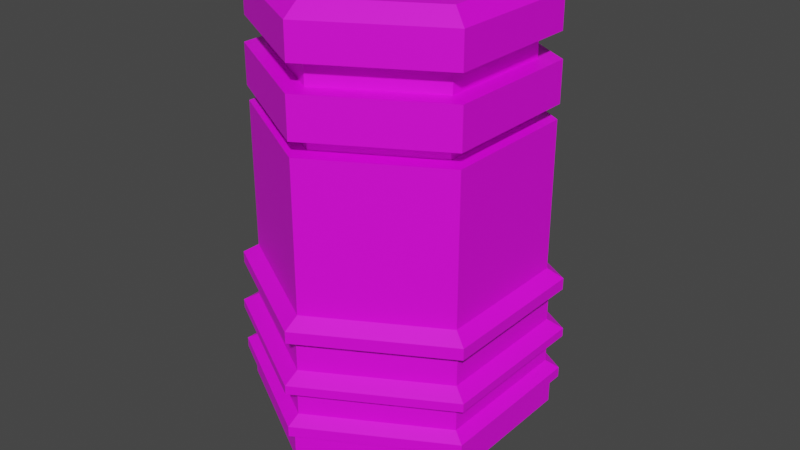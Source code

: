 # Source: blaster.blend  (saved by Blender 2.82.7; exported with 4.5.12 LTS)
import bpy
from mathutils import Matrix  # noqa: F401  (used for matrix-valued properties, if any)

bpy.ops.wm.read_factory_settings(use_empty=True)
scene = bpy.context.scene
scene.name = 'Scene'

# ---- collections
col_collection = bpy.data.collections.new('Collection'); scene.collection.children.link(col_collection)

# ---- images (referenced by path relative to the original .blend; pixels are not part of the script)
import os
ASSET_DIR = os.environ.get("B2B_ASSET_DIR", "")  # directory of the original .blend (textures are referenced by path, not embedded)
HERE = os.path.dirname(os.path.abspath(__file__))  # packed textures are extracted next to this script under _unpacked/

def load_image(name, relpath, width, height, colorspace="sRGB"):
    """Load a texture the original file referenced (path relative to the .blend, or extracted next to this script)."""
    p = next((c for c in (os.path.join(HERE, relpath), os.path.join(ASSET_DIR, relpath)) if relpath and os.path.exists(c)), "")
    if p:
        img = bpy.data.images.load(p, check_existing=True)
        img.name = name
    else:  # same state as the original file: an image datablock whose file is absent (Cycles renders it pink)
        img = bpy.data.images.new(name, width, height)
        img.source = "FILE"
        img.filepath = "//" + (relpath or name)
    img.colorspace_settings.name = colorspace
    return img
img_blaster = load_image('blaster', '', 1024, 1024, 'sRGB')

# ---- materials (node trees are filled in below, after node groups)
mat_material_001 = bpy.data.materials.new('Material.001')
mat_material_001.use_transparent_shadow = False

# ---- material node trees
mat_material_001.use_nodes = True; mat_material_001.node_tree.nodes.clear()
_N = mat_material_001.node_tree.nodes; _L = mat_material_001.node_tree.links
n0 = _N.new('ShaderNodeOutputMaterial'); n0.name = 'Material Output'; n0.location = (300, 300)
n1 = _N.new('ShaderNodeBsdfPrincipled'); n1.name = 'Principled BSDF'; n1.location = (10, 300)
n1.distribution = 'GGX'
n1.subsurface_method = 'BURLEY'
n1.inputs[3].default_value = 1.45
n1.inputs[27].default_value = (0.0, 0.0, 0.0, 1.0)
n1.inputs[28].default_value = 1.0
n2 = _N.new('ShaderNodeTexImage'); n2.name = 'Image Texture'; n2.location = (-280, 280)
n2.image = img_blaster
_L.new(n1.outputs[0], n0.inputs[0])
_L.new(n2.outputs[0], n1.inputs[0])
n0.is_active_output = True

# ---- world
world_world = bpy.data.worlds.new('World'); scene.world = world_world
world_world.use_nodes = True; world_world.node_tree.nodes.clear()
_N = world_world.node_tree.nodes; _L = world_world.node_tree.links
n0 = _N.new('ShaderNodeOutputWorld'); n0.name = 'World Output'; n0.location = (300, 300)
n1 = _N.new('ShaderNodeBackground'); n1.name = 'Background'; n1.location = (10, 300)
n1.inputs[0].default_value = (0.05088, 0.05088, 0.05088, 1.0)
_L.new(n1.outputs[0], n0.inputs[0])
n0.is_active_output = True
world_world.color = (0.05088, 0.05088, 0.05088)
world_world.use_sun_shadow = False
world_world.sun_shadow_jitter_overblur = 0.0

# ---- meshes
me_circle = bpy.data.meshes.new('Circle')
me_circle.from_pydata([(1.247e-08, 0.3721, -0.4), (-0.3223, 0.1861, -0.4), (-0.3223, -0.1861, -0.4), (4.501e-08, -0.3721, -0.4), (0.3223, -0.1861, -0.4), (0.3223, 0.1861, -0.4), (-1.079e-08, 0.8718, -0.03976), (-0.755, 0.4359, -0.03976), (-0.755, -0.4359, -0.03976), (6.542e-08, -0.8718, -0.03976), (0.755, -0.4359, -0.03976), (0.755, 0.4359, -0.03976), (-1.079e-08, 0.8718, 0.1304), (-0.755, 0.4359, 0.1304), (-0.755, -0.4359, 0.1304), (6.542e-08, -0.8718, 0.1304), (0.755, -0.4359, 0.1304), (0.755, 0.4359, 0.1304), (-1.238e-08, 0.917, 0.1304), (-0.7941, 0.4585, 0.1304), (-0.7941, -0.4585, 0.1304), (6.778e-08, -0.917, 0.1304), (0.7941, -0.4585, 0.1304), (0.7941, 0.4585, 0.1304), (-1.238e-08, 0.8386, 0.2321), (-0.7263, 0.4193, 0.2321), (-0.7263, -0.4193, 0.2321), (5.834e-08, -0.8386, 0.2321), (0.7263, -0.4193, 0.2321), (0.7263, 0.4193, 0.2321), (-0.7941, 0.4585, 0.1902), (-1.238e-08, 0.917, 0.1902), (-0.7941, -0.4585, 0.1902), (6.778e-08, -0.917, 0.1902), (0.7941, -0.4585, 0.1902), (0.7941, 0.4585, 0.1902), (-1.238e-08, 0.8386, 0.4035), (-0.7263, 0.4193, 0.4035), (-0.7263, -0.4193, 0.4035), (5.834e-08, -0.8386, 0.4035), (0.7263, -0.4193, 0.4035), (0.7263, 0.4193, 0.4035), (-1.364e-08, 0.9238, 0.4035), (-0.8, 0.4619, 0.4035), (-0.8, -0.4619, 0.4035), (6.427e-08, -0.9238, 0.4035), (0.8, -0.4619, 0.4035), (0.8, 0.4619, 0.4035), (-1.364e-08, 0.831, 0.5047), (-0.7197, 0.4155, 0.5047), (-0.7197, -0.4155, 0.5047), (4.99e-08, -0.831, 0.5047), (0.7197, -0.4155, 0.5047), (0.7197, 0.4155, 0.5047), (-0.8, 0.4619, 0.4541), (-1.364e-08, 0.9238, 0.4541), (-0.8, -0.4619, 0.4541), (6.427e-08, -0.9238, 0.4541), (0.8, -0.4619, 0.4541), (0.8, 0.4619, 0.4541), (-6.996e-09, 0.831, 0.7047), (-0.7197, 0.4155, 0.7047), (-0.7197, -0.4155, 0.7047), (5.654e-08, -0.831, 0.7047), (0.7197, -0.4155, 0.7047), (0.7197, 0.4155, 0.7047), (-7.619e-09, 0.905, 0.7047), (-0.7838, 0.4525, 0.7047), (-0.7838, -0.4525, 0.7047), (6.158e-08, -0.905, 0.7047), (0.7838, -0.4525, 0.7047), (0.7838, 0.4525, 0.7047), (-7.619e-09, 0.8129, 0.8287), (-0.704, 0.4064, 0.8287), (-0.704, -0.4064, 0.8287), (4.731e-08, -0.8129, 0.8287), (0.704, -0.4064, 0.8287), (0.704, 0.4064, 0.8287), (-0.7838, 0.4525, 0.7733), (-7.619e-09, 0.905, 0.7733), (-0.7838, -0.4525, 0.7733), (6.158e-08, -0.905, 0.7733), (0.7838, -0.4525, 0.7733), (0.7838, 0.4525, 0.7733), (8.864e-09, 0.8129, 1.696), (-0.704, 0.4064, 1.696), (-0.704, -0.4064, 1.696), (6.379e-08, -0.8129, 1.696), (0.704, -0.4064, 1.696), (0.704, 0.4064, 1.696), (1.047e-08, 0.6941, 1.696), (-0.6011, 0.347, 1.696), (-0.6011, -0.347, 1.696), (5.737e-08, -0.6941, 1.696), (0.6011, -0.347, 1.696), (0.6011, 0.347, 1.696), (1.047e-08, 0.6941, 1.781), (-0.6011, 0.347, 1.781), (-0.6011, -0.347, 1.781), (5.737e-08, -0.6941, 1.781), (0.6011, -0.347, 1.781), (0.6011, 0.347, 1.781), (1.237e-08, 0.8202, 1.781), (-0.7103, 0.4101, 1.781), (-0.7103, -0.4101, 1.781), (6.78e-08, -0.8202, 1.781), (0.7103, -0.4101, 1.781), (0.7103, 0.4101, 1.781), (2.491e-09, 0.8202, 2.017), (-0.7103, 0.4101, 2.017), (-0.7103, -0.4101, 2.017), (5.792e-08, -0.8202, 2.017), (0.7103, -0.4101, 2.017), (0.7103, 0.4101, 2.017), (2.113e-09, 0.696, 2.017), (-0.6027, 0.348, 2.017), (-0.6027, -0.348, 2.017), (4.914e-08, -0.696, 2.017), (0.6027, -0.348, 2.017), (0.6027, 0.348, 2.017), (2.113e-09, 0.696, 2.162), (-0.6027, 0.348, 2.162), (-0.6027, -0.348, 2.162), (4.914e-08, -0.696, 2.162), (0.6027, -0.348, 2.162), (0.6027, 0.348, 2.162), (2.459e-09, 0.8099, 2.162), (-0.7014, 0.4049, 2.162), (-0.7014, -0.4049, 2.162), (5.718e-08, -0.8099, 2.162), (0.7014, -0.4049, 2.162), (0.7014, 0.4049, 2.162), (2.459e-09, 0.8099, 2.363), (-0.7014, 0.4049, 2.363), (-0.7014, -0.4049, 2.363), (5.718e-08, -0.8099, 2.363), (0.7014, -0.4049, 2.363), (0.7014, 0.4049, 2.363), (2.15e-09, 0.708, 2.443), (-0.6132, 0.354, 2.443), (-0.6132, -0.354, 2.443), (4.999e-08, -0.708, 2.443), (0.6132, -0.354, 2.443), (0.6132, 0.354, 2.443), (1.402e-09, 0.4617, 2.443), (-0.3998, 0.2308, 2.443), (-0.3998, -0.2308, 2.443), (3.26e-08, -0.4617, 2.443), (0.3998, -0.2308, 2.443), (0.3998, 0.2308, 2.443), (2.518e-09, 0.4013, 2.036), (-0.3475, 0.2006, 2.036), (-0.3475, -0.2006, 2.036), (2.963e-08, -0.4013, 2.036), (0.3475, -0.2006, 2.036), (0.3475, 0.2006, 2.036)], [], [(1, 0, 5, 4, 3, 2), (11, 6, 12, 17), (4, 5, 11, 10), (2, 3, 9, 8), (0, 1, 7, 6), (5, 0, 6, 11), (3, 4, 10, 9), (1, 2, 8, 7), (16, 17, 23, 22), (9, 10, 16, 15), (7, 8, 14, 13), (10, 11, 17, 16), (8, 9, 15, 14), (6, 7, 13, 12), (23, 18, 31, 35), (14, 15, 21, 20), (12, 13, 19, 18), (17, 12, 18, 23), (15, 16, 22, 21), (13, 14, 20, 19), (29, 24, 36, 41), (21, 22, 34, 33), (19, 20, 32, 30), (22, 23, 35, 34), (20, 21, 33, 32), (18, 19, 30, 31), (25, 24, 31, 30), (26, 25, 30, 32), (27, 26, 32, 33), (28, 27, 33, 34), (29, 28, 34, 35), (24, 29, 35, 31), (40, 41, 47, 46), (27, 28, 40, 39), (25, 26, 38, 37), (28, 29, 41, 40), (26, 27, 39, 38), (24, 25, 37, 36), (45, 46, 58, 57), (38, 39, 45, 44), (36, 37, 43, 42), (41, 36, 42, 47), (39, 40, 46, 45), (37, 38, 44, 43), (49, 50, 62, 61), (43, 44, 56, 54), (46, 47, 59, 58), (44, 45, 57, 56), (42, 43, 54, 55), (47, 42, 55, 59), (49, 48, 55, 54), (50, 49, 54, 56), (51, 50, 56, 57), (52, 51, 57, 58), (53, 52, 58, 59), (48, 53, 59, 55), (60, 61, 67, 66), (52, 53, 65, 64), (50, 51, 63, 62), (48, 49, 61, 60), (53, 48, 60, 65), (51, 52, 64, 63), (70, 71, 83, 82), (65, 60, 66, 71), (63, 64, 70, 69), (61, 62, 68, 67), (64, 65, 71, 70), (62, 63, 69, 68), (76, 77, 89, 88), (68, 69, 81, 80), (66, 67, 78, 79), (71, 66, 79, 83), (69, 70, 82, 81), (67, 68, 80, 78), (73, 72, 79, 78), (74, 73, 78, 80), (75, 74, 80, 81), (76, 75, 81, 82), (77, 76, 82, 83), (72, 77, 83, 79), (89, 84, 90, 95), (74, 75, 87, 86), (72, 73, 85, 84), (77, 72, 84, 89), (75, 76, 88, 87), (73, 74, 86, 85), (94, 95, 101, 100), (87, 88, 94, 93), (85, 86, 92, 91), (88, 89, 95, 94), (86, 87, 93, 92), (84, 85, 91, 90), (101, 96, 102, 107), (92, 93, 99, 98), (90, 91, 97, 96), (95, 90, 96, 101), (93, 94, 100, 99), (91, 92, 98, 97), (106, 107, 113, 112), (99, 100, 106, 105), (97, 98, 104, 103), (100, 101, 107, 106), (98, 99, 105, 104), (96, 97, 103, 102), (111, 112, 118, 117), (104, 105, 111, 110), (102, 103, 109, 108), (107, 102, 108, 113), (105, 106, 112, 111), (103, 104, 110, 109), (116, 117, 123, 122), (109, 110, 116, 115), (112, 113, 119, 118), (110, 111, 117, 116), (108, 109, 115, 114), (113, 108, 114, 119), (121, 122, 128, 127), (114, 115, 121, 120), (119, 114, 120, 125), (117, 118, 124, 123), (115, 116, 122, 121), (118, 119, 125, 124), (126, 127, 133, 132), (124, 125, 131, 130), (122, 123, 129, 128), (120, 121, 127, 126), (125, 120, 126, 131), (123, 124, 130, 129), (136, 137, 143, 142), (131, 126, 132, 137), (129, 130, 136, 135), (127, 128, 134, 133), (130, 131, 137, 136), (128, 129, 135, 134), (143, 138, 144, 149), (134, 135, 141, 140), (132, 133, 139, 138), (137, 132, 138, 143), (135, 136, 142, 141), (133, 134, 140, 139), (148, 149, 155, 154), (141, 142, 148, 147), (139, 140, 146, 145), (142, 143, 149, 148), (140, 141, 147, 146), (138, 139, 145, 144), (151, 152, 153, 154, 155, 150), (146, 147, 153, 152), (144, 145, 151, 150), (149, 144, 150, 155), (147, 148, 154, 153), (145, 146, 152, 151)])
_uv = me_circle.uv_layers.new(name='UVMap')
_uv.uv.foreach_set('vector', [0.1032, 0.8511, 0.1032, 0.7972, 0.1511, 0.7703, 0.1989, 0.7972, 0.1989, 0.8511, 0.1511, 0.878, 0.9162, 0.1893, 0.9162, 0.06309, 0.9415, 0.06309, 0.9415, 0.1893, 0.5838, 0.7094, 0.6316, 0.6825, 0.6959, 0.7187, 0.5838, 0.7818, 0.5359, 0.6286, 0.5359, 0.6825, 0.4717, 0.7187, 0.4717, 0.5925, 0.6316, 0.6286, 0.5838, 0.6017, 0.5838, 0.5294, 0.6959, 0.5925, 0.6316, 0.6825, 0.6316, 0.6286, 0.6959, 0.5925, 0.6959, 0.7187, 0.5359, 0.6825, 0.5838, 0.7094, 0.5838, 0.7818, 0.4717, 0.7187, 0.5838, 0.6017, 0.5359, 0.6286, 0.4717, 0.5925, 0.5838, 0.5294, 0.005809, 0.337, 0.04518, 0.2467, 0.03937, 0.2499, 0.0, 0.3338, 0.639, 0.7818, 0.639, 0.8449, 0.6137, 0.8453, 0.6137, 0.7822, 0.958, 0.977, 0.9386, 0.9573, 0.9694, 0.9296, 0.9701, 0.9927, 0.9174, 0.2524, 0.9162, 0.1893, 0.9415, 0.1893, 0.9427, 0.2524, 0.9386, 0.9573, 0.9394, 0.8311, 0.9701, 0.8034, 0.9694, 0.9296, 0.9162, 0.06309, 0.9174, 0.0, 0.9427, 0.0, 0.9415, 0.06309, 0.1779, 0.2509, 0.1779, 0.1181, 0.1868, 0.1181, 0.1868, 0.2509, 0.23, 0.337, 0.1179, 0.274, 0.1179, 0.2674, 0.2358, 0.3338, 0.1573, 0.3098, 0.2694, 0.2467, 0.2752, 0.2499, 0.1573, 0.3163, 0.04518, 0.2467, 0.1573, 0.3098, 0.1573, 0.3163, 0.03937, 0.2499, 0.1179, 0.274, 0.005809, 0.337, 0.0, 0.3338, 0.1179, 0.2674, 0.2694, 0.2467, 0.23, 0.337, 0.2358, 0.3338, 0.2752, 0.2499, 0.9693, 0.06069, 0.9693, 0.1821, 0.9438, 0.1821, 0.9438, 0.06069, 0.1875, 0.2553, 0.1875, 0.1889, 0.1964, 0.1887, 0.1964, 0.2551, 0.1869, 0.0554, 0.1822, 0.2488, 0.1911, 0.2488, 0.1958, 0.05545, 0.1792, 0.3172, 0.1779, 0.2509, 0.1868, 0.2509, 0.1881, 0.3172, 0.1822, 0.2488, 0.1889, 0.3192, 0.1978, 0.3193, 0.1911, 0.2488, 0.1779, 0.1181, 0.1792, 0.05179, 0.1881, 0.05179, 0.1868, 0.1181, 0.2194, 0.3258, 0.1116, 0.2651, 0.1116, 0.2537, 0.04589, 0.1639, 0.2588, 0.2306, 0.2194, 0.3258, 0.04589, 0.1639, 0.04589, 0.2966, 0.1509, 0.2913, 0.2588, 0.2306, 0.04589, 0.2966, 0.1509, 0.3026, 0.2853, 0.2443, 0.1509, 0.2913, 0.1509, 0.3026, 0.2752, 0.2499, 0.2459, 0.3394, 0.2853, 0.2443, 0.2752, 0.2499, 0.2358, 0.3338, 0.1116, 0.2651, 0.2459, 0.3394, 0.2358, 0.3338, 0.1116, 0.2537, 0.2485, 0.1944, 0.1142, 0.2414, 0.1142, 0.2537, 0.2376, 0.2006, 0.639, 0.8429, 0.639, 0.7822, 0.6644, 0.7818, 0.6644, 0.8425, 0.4126, 0.9524, 0.4118, 0.8917, 0.4373, 0.8918, 0.438, 0.9525, 0.9681, 0.0, 0.9693, 0.06069, 0.9438, 0.06069, 0.9427, 1.725e-08, 0.4118, 0.8917, 0.4126, 0.7703, 0.438, 0.7704, 0.4373, 0.8918, 0.9693, 0.1821, 0.9681, 0.2428, 0.9427, 0.2428, 0.9438, 0.1821, 0.1861, 0.2395, 0.1861, 0.3064, 0.1785, 0.3065, 0.1785, 0.2396, 0.1103, 0.1373, 0.2485, 0.07302, 0.2376, 0.06685, 0.1103, 0.125, 0.222, 0.1807, 0.222, 0.05935, 0.233, 0.05318, 0.233, 0.1869, 0.1142, 0.2414, 0.222, 0.1807, 0.233, 0.1869, 0.1142, 0.2537, 0.2485, 0.07302, 0.2485, 0.1944, 0.2376, 0.2006, 0.2376, 0.06685, 0.222, 0.05935, 0.1103, 0.1373, 0.1103, 0.125, 0.233, 0.05318, 0.9443, 0.4478, 0.9435, 0.3877, 0.9732, 0.3879, 0.974, 0.448, 0.1914, 0.2482, 0.1905, 0.1813, 0.198, 0.1814, 0.1989, 0.2482, 0.1956, 0.05179, 0.1968, 0.1186, 0.1893, 0.1186, 0.1881, 0.05179, 0.1905, 0.1813, 0.1914, 0.04761, 0.1989, 0.04765, 0.198, 0.1814, 0.1968, 0.2523, 0.1956, 0.3192, 0.1881, 0.3192, 0.1893, 0.2523, 0.1968, 0.1186, 0.1968, 0.2523, 0.1893, 0.2523, 0.1893, 0.1186, 0.1188, 0.254, 0.2257, 0.1938, 0.2376, 0.2006, 0.1188, 0.2674, 0.01194, 0.1938, 0.1188, 0.254, 0.1188, 0.2674, 2.655e-08, 0.2006, 0.01194, 0.07357, 0.01194, 0.1938, 2.655e-08, 0.2006, 0.0, 0.06685, 0.1188, 0.01343, 0.01194, 0.07357, 0.0, 0.06685, 0.1188, 0.0, 0.2257, 0.07357, 0.1188, 0.01343, 0.1188, 0.0, 0.2376, 0.06685, 0.2257, 0.1938, 0.2257, 0.07357, 0.2376, 0.06685, 0.2376, 0.2006, 0.05541, 0.2886, 0.1623, 0.3488, 0.1623, 0.3595, 0.04589, 0.294, 0.9424, 0.2674, 0.9435, 0.3275, 0.9138, 0.3275, 0.9127, 0.2674, 0.9435, 0.3877, 0.9443, 0.2674, 0.974, 0.2676, 0.9732, 0.3879, 0.9435, 0.4478, 0.9424, 0.508, 0.9127, 0.508, 0.9138, 0.4478, 0.9435, 0.3275, 0.9435, 0.4478, 0.9138, 0.4478, 0.9138, 0.3275, 0.5838, 0.7818, 0.5838, 0.8419, 0.5542, 0.8424, 0.5542, 0.7823, 0.1877, 0.2565, 0.1865, 0.191, 0.1967, 0.191, 0.1979, 0.2565, 0.05541, 0.1683, 0.05541, 0.2886, 0.04589, 0.294, 0.04589, 0.163, 0.2691, 0.1683, 0.1623, 0.1082, 0.1623, 0.09749, 0.2786, 0.163, 0.1623, 0.3488, 0.2691, 0.2886, 0.2786, 0.294, 0.1623, 0.3595, 0.1623, 0.1082, 0.05541, 0.1683, 0.04589, 0.163, 0.1623, 0.09749, 0.2691, 0.2886, 0.2691, 0.1683, 0.2786, 0.163, 0.2786, 0.294, 0.8247, 0.7647, 0.8258, 0.8235, 0.697, 0.8235, 0.6959, 0.7647, 0.1827, 0.2206, 0.1835, 0.08964, 0.1937, 0.08971, 0.1929, 0.2207, 0.1865, 0.06002, 0.1838, 0.2543, 0.194, 0.2543, 0.1967, 0.06002, 0.1865, 0.191, 0.1865, 0.06002, 0.1967, 0.06002, 0.1967, 0.191, 0.1967, 0.2565, 0.1967, 0.322, 0.1865, 0.3222, 0.1865, 0.2567, 0.1835, 0.2861, 0.1827, 0.2206, 0.1929, 0.2207, 0.1937, 0.2862, 0.1003, 0.2186, 0.1003, 0.3363, 0.233, 0.1828, 0.233, 0.05182, 0.1619, 0.04654, 0.1003, 0.2186, 0.233, 0.05182, 0.1619, 0.0332, 0.2664, 0.1054, 0.1619, 0.04654, 0.1619, 0.0332, 0.2782, 0.0987, 0.2664, 0.223, 0.2664, 0.1054, 0.2782, 0.0987, 0.2782, 0.2297, 0.1619, 0.2818, 0.2664, 0.223, 0.2782, 0.2297, 0.1658, 0.09206, 0.1003, 0.3363, 0.1619, 0.2818, 0.1658, 0.09206, 0.233, 0.1828, 0.9049, 0.5882, 0.9049, 0.7059, 0.8897, 0.6973, 0.8897, 0.5968, 0.9558, 0.8235, 0.9558, 0.9412, 0.827, 0.9412, 0.827, 0.8235, 0.8258, 0.9412, 0.8247, 1.0, 0.6959, 1.0, 0.697, 0.9412, 0.8258, 0.8235, 0.8258, 0.9412, 0.697, 0.9412, 0.697, 0.8235, 0.3203, 0.897, 0.26, 0.8959, 0.2599, 0.7703, 0.3203, 0.7714, 0.9547, 0.7647, 0.9558, 0.8235, 0.827, 0.8235, 0.8258, 0.7647, 0.2202, 0.985, 0.17, 0.986, 0.17, 0.9735, 0.2202, 0.9726, 0.6959, 0.5882, 0.8004, 0.5294, 0.8004, 0.5466, 0.7112, 0.5968, 0.8004, 0.7647, 0.6959, 0.7059, 0.7112, 0.6973, 0.8004, 0.7475, 0.8004, 0.5294, 0.9049, 0.5882, 0.8897, 0.5968, 0.8004, 0.5466, 0.6959, 0.7059, 0.6959, 0.5882, 0.7112, 0.5968, 0.7112, 0.6973, 0.9049, 0.7059, 0.8004, 0.7647, 0.8004, 0.7475, 0.8897, 0.6973, 0.4057, 0.6013, 0.3164, 0.5511, 0.3164, 0.5329, 0.4219, 0.5922, 0.06481, 0.9687, 0.1653, 0.9693, 0.1652, 0.9818, 0.06474, 0.9812, 0.06951, 0.986, 0.01928, 0.985, 0.01928, 0.9726, 0.06951, 0.9735, 0.17, 0.986, 0.06951, 0.986, 0.06951, 0.9735, 0.17, 0.9735, 0.05856, 0.987, 0.008322, 0.987, 0.008098, 0.9745, 0.05834, 0.9745, 0.01458, 0.9693, 0.06481, 0.9687, 0.06474, 0.9812, 0.01451, 0.9818, 0.457, 0.5329, 0.4582, 0.5922, 0.423, 0.5922, 0.4219, 0.5329, 0.3164, 0.752, 0.4057, 0.7018, 0.4219, 0.7109, 0.3164, 0.7703, 0.2272, 0.6013, 0.2272, 0.7018, 0.2109, 0.7109, 0.2109, 0.5922, 0.4057, 0.7018, 0.4057, 0.6013, 0.4219, 0.5922, 0.4219, 0.7109, 0.2272, 0.7018, 0.3164, 0.752, 0.3164, 0.7703, 0.2109, 0.7109, 0.3164, 0.5511, 0.2272, 0.6013, 0.2109, 0.5922, 0.3164, 0.5329, 0.2109, 0.7109, 0.1055, 0.7703, 0.1055, 0.7523, 0.195, 0.7019, 0.9359, 0.6481, 0.9367, 0.5294, 0.9718, 0.5296, 0.9711, 0.6483, 0.4582, 0.7109, 0.457, 0.7703, 0.4219, 0.7703, 0.423, 0.7109, 0.4582, 0.5922, 0.4582, 0.7109, 0.423, 0.7109, 0.423, 0.5922, 0.4717, 0.8418, 0.4717, 0.7824, 0.5068, 0.7818, 0.5068, 0.8411, 0.9367, 0.7075, 0.9359, 0.6481, 0.9711, 0.6483, 0.9718, 0.7077, 0.06713, 0.9604, 0.1679, 0.961, 0.1677, 0.9824, 0.067, 0.9818, 0.1055, 0.5329, 0.2109, 0.5922, 0.195, 0.6012, 0.1055, 0.5508, 0.1055, 0.7703, 2.655e-08, 0.7109, 0.01598, 0.7019, 0.1055, 0.7523, 0.2109, 0.5922, 0.2109, 0.7109, 0.195, 0.7019, 0.195, 0.6012, 0.0, 0.5922, 0.1055, 0.5329, 0.1055, 0.5508, 0.01598, 0.6012, 2.655e-08, 0.7109, 0.0, 0.5922, 0.01598, 0.6012, 0.01598, 0.7019, 0.7226, 0.1676, 0.8121, 0.2179, 0.8121, 0.2344, 0.7079, 0.1758, 0.05651, 0.9781, 0.006141, 0.9772, 0.006141, 0.9557, 0.05651, 0.9567, 0.1572, 0.9781, 0.05651, 0.9781, 0.05651, 0.9567, 0.1572, 0.9567, 0.06402, 0.978, 0.01383, 0.9824, 0.01158, 0.9611, 0.06177, 0.9567, 0.01676, 0.961, 0.06713, 0.9604, 0.067, 0.9818, 0.01663, 0.9824, 0.2076, 0.9772, 0.1572, 0.9781, 0.1572, 0.9567, 0.2076, 0.9557, 0.9359, 0.7052, 0.9348, 0.7638, 0.9049, 0.7638, 0.9061, 0.7052, 0.9016, 0.06685, 0.8121, 0.01648, 0.8121, 0.0, 0.9162, 0.05861, 0.8121, 0.2179, 0.9016, 0.1676, 0.9162, 0.1758, 0.8121, 0.2344, 0.7226, 0.06685, 0.7226, 0.1676, 0.7079, 0.1758, 0.7079, 0.05861, 0.8121, 0.01648, 0.7226, 0.06685, 0.7079, 0.05861, 0.8121, 0.0, 0.9016, 0.1676, 0.9016, 0.06685, 0.9162, 0.05861, 0.9162, 0.1758, 0.8086, 0.2674, 0.9127, 0.326, 0.8996, 0.3334, 0.8086, 0.2822, 0.9359, 0.588, 0.9359, 0.7052, 0.9061, 0.7052, 0.9061, 0.588, 0.6137, 0.7818, 0.6137, 0.8404, 0.5838, 0.8409, 0.5838, 0.7823, 0.3819, 0.9461, 0.3812, 0.8875, 0.4111, 0.8877, 0.4118, 0.9463, 0.9348, 0.5294, 0.9359, 0.588, 0.9061, 0.588, 0.9049, 0.5294, 0.3812, 0.8875, 0.3819, 0.7703, 0.4118, 0.7705, 0.4111, 0.8877, 0.8996, 0.3334, 0.8996, 0.4359, 0.8679, 0.418, 0.8679, 0.3512, 0.7044, 0.4432, 0.7044, 0.326, 0.7175, 0.3334, 0.7175, 0.4359, 0.9127, 0.4432, 0.8086, 0.5018, 0.8086, 0.4871, 0.8996, 0.4359, 0.9127, 0.326, 0.9127, 0.4432, 0.8996, 0.4359, 0.8996, 0.3334, 0.7044, 0.326, 0.8086, 0.2674, 0.8086, 0.2822, 0.7175, 0.3334, 0.8086, 0.5018, 0.7044, 0.4432, 0.7175, 0.4359, 0.8086, 0.4871, 0.1995, 0.9039, 0.1989, 0.8705, 0.2594, 0.8661, 0.2599, 0.8952, 0.7175, 0.3334, 0.8086, 0.2822, 0.8086, 0.3178, 0.7492, 0.3512, 0.8086, 0.4871, 0.7175, 0.4359, 0.7492, 0.418, 0.8086, 0.4514, 0.8086, 0.2822, 0.8996, 0.3334, 0.8679, 0.3512, 0.8086, 0.3178, 0.7175, 0.4359, 0.7175, 0.3334, 0.7492, 0.3512, 0.7492, 0.418, 0.8996, 0.4359, 0.8086, 0.4871, 0.8086, 0.4514, 0.8679, 0.418, 0.0516, 0.8864, 8.85e-09, 0.8574, 0.0, 0.7993, 0.0516, 0.7703, 0.1032, 0.7993, 0.1032, 0.8574, 0.3203, 0.8371, 0.3207, 0.7703, 0.3812, 0.775, 0.3808, 0.8331, 0.1989, 0.8037, 0.1995, 0.7703, 0.2599, 0.779, 0.2594, 0.8081, 0.1989, 0.8705, 0.1989, 0.8037, 0.2594, 0.8081, 0.2594, 0.8661, 0.541, 0.8409, 0.5068, 0.8427, 0.5113, 0.7834, 0.541, 0.7818, 0.3207, 0.8705, 0.3203, 0.8371, 0.3808, 0.8331, 0.3812, 0.8621])
me_circle.materials.append(mat_material_001)
me_circle.use_remesh_fix_poles = True
me_circle.use_remesh_preserve_attributes = False
me_circle.use_mirror_vertex_groups = False
me_circle.update()

# ---- objects
ob_circle = bpy.data.objects.new('Circle', me_circle)

# ---- transforms, parenting, visibility, modifiers, constraints
ob_circle.location = (0.0, 0.0, 0.0)
ob_circle.lineart.crease_threshold = 0.0

# ---- collection membership
col_collection.objects.link(ob_circle)

# ---- scene / render settings (as saved in the file)
scene.frame_start = 1; scene.frame_end = 250; scene.frame_set(1)
scene.render.engine = 'BLENDER_EEVEE_NEXT'
scene.cycles.use_denoising = False
scene.cycles.samples = 128
scene.cycles.sampling_pattern = 'TABULATED_SOBOL'
scene.cycles.use_adaptive_sampling = False
scene.cycles.use_light_tree = False
scene.view_settings.view_transform = 'Filmic'
bpy.context.view_layer.update()

# ---- added for rendering (the .blend has no active camera and no usable light): camera, sun
cam_auto = bpy.data.cameras.new('AutoCamera')
cam_auto.lens = 50.0
cam_auto.sensor_width = 36.0
cam_auto.clip_end = 1000.0
ob_auto_camera = bpy.data.objects.new('AutoCamera', cam_auto)
scene.collection.objects.link(ob_auto_camera)
ob_auto_camera.location = (3.46861, -4.16233, 3.7962)
ob_auto_camera.rotation_euler = (1.09748, -7.21219e-08, 0.694738)
scene.camera = ob_auto_camera
light_auto_sun = bpy.data.lights.new('AutoSun', 'SUN')
light_auto_sun.energy = 3.0
light_auto_sun.angle = 0.0523599
ob_auto_sun = bpy.data.objects.new('AutoSun', light_auto_sun)
scene.collection.objects.link(ob_auto_sun)
ob_auto_sun.rotation_euler = (0.872665, 0.174533, 0.523599)
bpy.context.view_layer.update()
